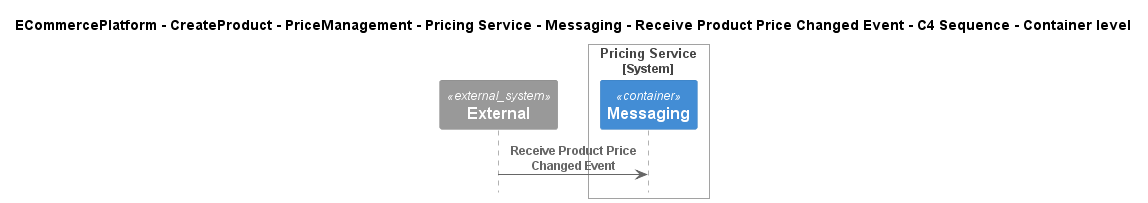

The diagram above was rendered by PlantUML. Its source (embedded in the PNG):
@startuml
!include ..\..\..\..\..\..\..\..\..\.c4s\C4_Sequence.puml

title ECommercePlatform - CreateProduct - PriceManagement - Pricing Service - Messaging - Receive Product Price Changed Event - C4 Sequence - Container level

System_Ext(C4InterFlow.SoftwareSystems.ExternalSystem, "External", "")

System_Boundary(ECommercePlatform.CreateProduct.PriceManagement.SoftwareSystems.PricingService, "Pricing Service")
    Container(ECommercePlatform.CreateProduct.PriceManagement.SoftwareSystems.PricingService.Containers.Messaging, "Messaging", "", "")
Boundary_End()

Rel(C4InterFlow.SoftwareSystems.ExternalSystem, ECommercePlatform.CreateProduct.PriceManagement.SoftwareSystems.PricingService.Containers.Messaging, "Receive Product Price Changed Event")


@enduml